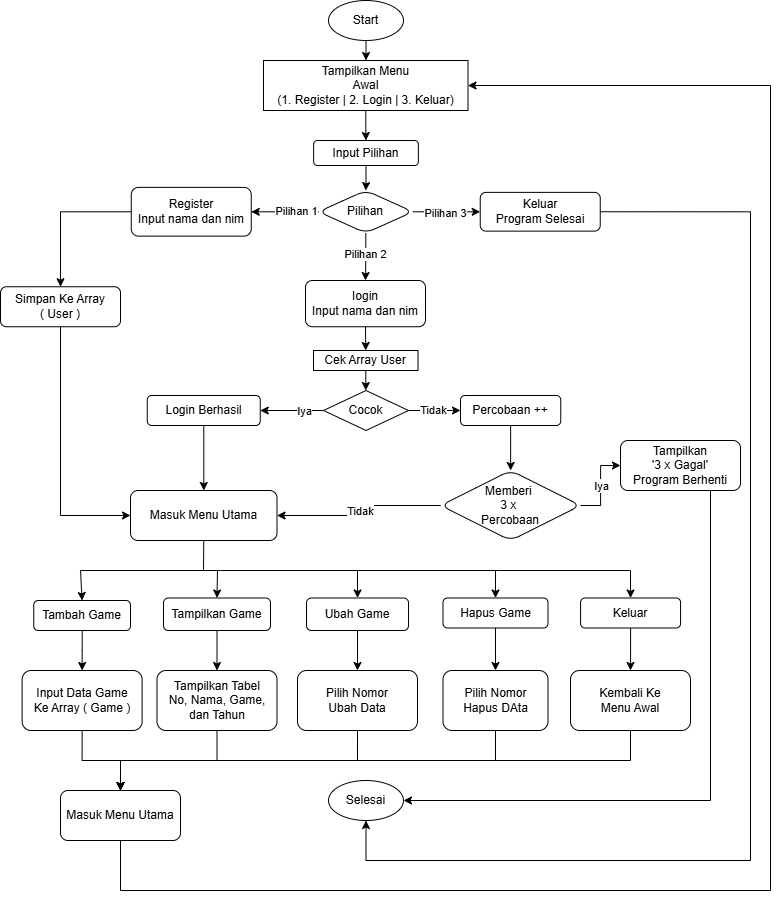

The diagram above was exported from draw.io. Its source (the exported page's mxGraphModel, read from the mxfile embedded in the PNG):
<mxGraphModel dx="2066" dy="1003" grid="1" gridSize="10" guides="1" tooltips="1" connect="1" arrows="1" fold="1" page="1" pageScale="1" pageWidth="850" pageHeight="1100" math="0" shadow="0">
  <root>
    <mxCell id="0" />
    <mxCell id="1" parent="0" />
    <mxCell id="coDsL_hv0qogN8Jh7Sjb-3" edge="1" parent="1" source="coDsL_hv0qogN8Jh7Sjb-1" style="edgeStyle=orthogonalEdgeStyle;rounded=0;orthogonalLoop=1;jettySize=auto;html=1;" target="coDsL_hv0qogN8Jh7Sjb-2" value="">
      <mxGeometry relative="1" as="geometry" />
    </mxCell>
    <mxCell id="coDsL_hv0qogN8Jh7Sjb-1" parent="1" style="ellipse;whiteSpace=wrap;html=1;" value="Start" vertex="1">
      <mxGeometry height="40" width="75" x="388" y="40" as="geometry" />
    </mxCell>
    <mxCell id="coDsL_hv0qogN8Jh7Sjb-5" edge="1" parent="1" source="coDsL_hv0qogN8Jh7Sjb-2" style="edgeStyle=orthogonalEdgeStyle;rounded=0;orthogonalLoop=1;jettySize=auto;html=1;" target="coDsL_hv0qogN8Jh7Sjb-4" value="">
      <mxGeometry relative="1" as="geometry" />
    </mxCell>
    <mxCell id="coDsL_hv0qogN8Jh7Sjb-2" parent="1" style="whiteSpace=wrap;html=1;" value="Tampilkan Menu&lt;br&gt;Awal&lt;br&gt;(1. Register | 2. Login | 3. Keluar)" vertex="1">
      <mxGeometry height="50" width="204.5" x="323" y="100" as="geometry" />
    </mxCell>
    <mxCell id="coDsL_hv0qogN8Jh7Sjb-7" edge="1" parent="1" source="coDsL_hv0qogN8Jh7Sjb-4" style="edgeStyle=orthogonalEdgeStyle;rounded=0;orthogonalLoop=1;jettySize=auto;html=1;" target="coDsL_hv0qogN8Jh7Sjb-6" value="">
      <mxGeometry relative="1" as="geometry" />
    </mxCell>
    <mxCell id="coDsL_hv0qogN8Jh7Sjb-4" parent="1" style="rounded=1;whiteSpace=wrap;html=1;" value="Input Pilihan" vertex="1">
      <mxGeometry height="25" width="104.75" x="373.13" y="180" as="geometry" />
    </mxCell>
    <mxCell id="coDsL_hv0qogN8Jh7Sjb-13" edge="1" parent="1" source="coDsL_hv0qogN8Jh7Sjb-6" style="edgeStyle=orthogonalEdgeStyle;rounded=0;orthogonalLoop=1;jettySize=auto;html=1;" target="coDsL_hv0qogN8Jh7Sjb-12" value="">
      <mxGeometry relative="1" as="geometry" />
    </mxCell>
    <mxCell id="coDsL_hv0qogN8Jh7Sjb-14" connectable="0" parent="coDsL_hv0qogN8Jh7Sjb-13" style="edgeLabel;html=1;align=center;verticalAlign=middle;resizable=0;points=[];" value="Pilihan 2" vertex="1">
      <mxGeometry relative="1" x="-0.1324" y="-1" as="geometry">
        <mxPoint as="offset" />
      </mxGeometry>
    </mxCell>
    <mxCell id="coDsL_hv0qogN8Jh7Sjb-16" edge="1" parent="1" source="coDsL_hv0qogN8Jh7Sjb-6" style="edgeStyle=orthogonalEdgeStyle;rounded=0;orthogonalLoop=1;jettySize=auto;html=1;" target="coDsL_hv0qogN8Jh7Sjb-15" value="">
      <mxGeometry relative="1" as="geometry" />
    </mxCell>
    <mxCell id="coDsL_hv0qogN8Jh7Sjb-20" connectable="0" parent="coDsL_hv0qogN8Jh7Sjb-16" style="edgeLabel;html=1;align=center;verticalAlign=middle;resizable=0;points=[];" value="Pilihan 3" vertex="1">
      <mxGeometry relative="1" x="-0.0447" y="-1" as="geometry">
        <mxPoint as="offset" />
      </mxGeometry>
    </mxCell>
    <mxCell id="coDsL_hv0qogN8Jh7Sjb-18" edge="1" parent="1" source="coDsL_hv0qogN8Jh7Sjb-6" style="edgeStyle=orthogonalEdgeStyle;rounded=0;orthogonalLoop=1;jettySize=auto;html=1;" target="coDsL_hv0qogN8Jh7Sjb-17" value="">
      <mxGeometry relative="1" as="geometry" />
    </mxCell>
    <mxCell id="coDsL_hv0qogN8Jh7Sjb-19" connectable="0" parent="coDsL_hv0qogN8Jh7Sjb-18" style="edgeLabel;html=1;align=center;verticalAlign=middle;resizable=0;points=[];" value="Pilihan 1" vertex="1">
      <mxGeometry relative="1" x="-0.3302" y="-1" as="geometry">
        <mxPoint as="offset" />
      </mxGeometry>
    </mxCell>
    <mxCell id="coDsL_hv0qogN8Jh7Sjb-6" parent="1" style="rhombus;whiteSpace=wrap;html=1;rounded=1;" value="Pilihan" vertex="1">
      <mxGeometry height="42.5" width="94.49" x="378" y="230" as="geometry" />
    </mxCell>
    <mxCell id="coDsL_hv0qogN8Jh7Sjb-28" edge="1" parent="1" source="coDsL_hv0qogN8Jh7Sjb-12" style="edgeStyle=orthogonalEdgeStyle;rounded=0;orthogonalLoop=1;jettySize=auto;html=1;exitX=0.5;exitY=1;exitDx=0;exitDy=0;entryX=0.5;entryY=0;entryDx=0;entryDy=0;" target="coDsL_hv0qogN8Jh7Sjb-27">
      <mxGeometry relative="1" as="geometry" />
    </mxCell>
    <mxCell id="coDsL_hv0qogN8Jh7Sjb-12" parent="1" style="whiteSpace=wrap;html=1;rounded=1;" value="Iogin&lt;br&gt;Input nama dan nim" vertex="1">
      <mxGeometry height="46.25" width="120" x="365" y="320" as="geometry" />
    </mxCell>
    <mxCell id="coDsL_hv0qogN8Jh7Sjb-51" edge="1" parent="1" source="coDsL_hv0qogN8Jh7Sjb-15" style="edgeStyle=orthogonalEdgeStyle;rounded=0;orthogonalLoop=1;jettySize=auto;html=1;exitX=1;exitY=0.5;exitDx=0;exitDy=0;entryX=0.5;entryY=1;entryDx=0;entryDy=0;" target="coDsL_hv0qogN8Jh7Sjb-49">
      <mxGeometry relative="1" as="geometry">
        <Array as="points">
          <mxPoint x="810" y="251" />
          <mxPoint x="810" y="900" />
          <mxPoint x="426" y="900" />
        </Array>
        <mxPoint x="820" y="980" as="targetPoint" />
      </mxGeometry>
    </mxCell>
    <mxCell id="coDsL_hv0qogN8Jh7Sjb-15" parent="1" style="whiteSpace=wrap;html=1;rounded=1;" value="Keluar&lt;br&gt;Program Selesai" vertex="1">
      <mxGeometry height="38.75" width="120" x="539.74" y="231.88" as="geometry" />
    </mxCell>
    <mxCell id="coDsL_hv0qogN8Jh7Sjb-53" edge="1" parent="1" source="coDsL_hv0qogN8Jh7Sjb-17" style="edgeStyle=orthogonalEdgeStyle;rounded=0;orthogonalLoop=1;jettySize=auto;html=1;" target="coDsL_hv0qogN8Jh7Sjb-52" value="">
      <mxGeometry relative="1" as="geometry" />
    </mxCell>
    <mxCell id="coDsL_hv0qogN8Jh7Sjb-17" parent="1" style="whiteSpace=wrap;html=1;rounded=1;" value="Register&lt;br&gt;Input nama dan nim" vertex="1">
      <mxGeometry height="48.75" width="120" x="190.76" y="226.88" as="geometry" />
    </mxCell>
    <mxCell id="coDsL_hv0qogN8Jh7Sjb-30" edge="1" parent="1" source="coDsL_hv0qogN8Jh7Sjb-27" style="edgeStyle=orthogonalEdgeStyle;rounded=0;orthogonalLoop=1;jettySize=auto;html=1;" target="coDsL_hv0qogN8Jh7Sjb-29" value="">
      <mxGeometry relative="1" as="geometry" />
    </mxCell>
    <mxCell id="coDsL_hv0qogN8Jh7Sjb-27" parent="1" style="rounded=0;whiteSpace=wrap;html=1;" value="Cek Array User" vertex="1">
      <mxGeometry height="20" width="104.49" x="373" y="390" as="geometry" />
    </mxCell>
    <mxCell id="coDsL_hv0qogN8Jh7Sjb-32" edge="1" parent="1" source="coDsL_hv0qogN8Jh7Sjb-29" style="edgeStyle=orthogonalEdgeStyle;rounded=0;orthogonalLoop=1;jettySize=auto;html=1;exitX=1;exitY=0.5;exitDx=0;exitDy=0;entryX=0;entryY=0.5;entryDx=0;entryDy=0;" target="coDsL_hv0qogN8Jh7Sjb-31">
      <mxGeometry relative="1" as="geometry" />
    </mxCell>
    <mxCell id="coDsL_hv0qogN8Jh7Sjb-38" connectable="0" parent="coDsL_hv0qogN8Jh7Sjb-32" style="edgeLabel;html=1;align=center;verticalAlign=middle;resizable=0;points=[];" value="Tidak" vertex="1">
      <mxGeometry relative="1" x="-0.06" y="1" as="geometry">
        <mxPoint as="offset" />
      </mxGeometry>
    </mxCell>
    <mxCell id="coDsL_hv0qogN8Jh7Sjb-34" edge="1" parent="1" source="coDsL_hv0qogN8Jh7Sjb-29" style="edgeStyle=orthogonalEdgeStyle;rounded=0;orthogonalLoop=1;jettySize=auto;html=1;exitX=0;exitY=0.5;exitDx=0;exitDy=0;entryX=1;entryY=0.5;entryDx=0;entryDy=0;" target="coDsL_hv0qogN8Jh7Sjb-33">
      <mxGeometry relative="1" as="geometry" />
    </mxCell>
    <mxCell id="coDsL_hv0qogN8Jh7Sjb-37" connectable="0" parent="coDsL_hv0qogN8Jh7Sjb-34" style="edgeLabel;html=1;align=center;verticalAlign=middle;resizable=0;points=[];" value="Iya" vertex="1">
      <mxGeometry relative="1" x="-0.3775" as="geometry">
        <mxPoint as="offset" />
      </mxGeometry>
    </mxCell>
    <mxCell id="coDsL_hv0qogN8Jh7Sjb-29" parent="1" style="rhombus;whiteSpace=wrap;html=1;rounded=0;" value="Cocok" vertex="1">
      <mxGeometry height="40" width="85" x="383.01" y="430" as="geometry" />
    </mxCell>
    <mxCell id="coDsL_hv0qogN8Jh7Sjb-40" edge="1" parent="1" source="coDsL_hv0qogN8Jh7Sjb-31" style="edgeStyle=orthogonalEdgeStyle;rounded=0;orthogonalLoop=1;jettySize=auto;html=1;" target="coDsL_hv0qogN8Jh7Sjb-39" value="">
      <mxGeometry relative="1" as="geometry" />
    </mxCell>
    <mxCell id="coDsL_hv0qogN8Jh7Sjb-31" parent="1" style="rounded=1;whiteSpace=wrap;html=1;" value="Percobaan ++" vertex="1">
      <mxGeometry height="30" width="100.26" x="520" y="435" as="geometry" />
    </mxCell>
    <mxCell id="coDsL_hv0qogN8Jh7Sjb-36" edge="1" parent="1" source="coDsL_hv0qogN8Jh7Sjb-33" style="edgeStyle=orthogonalEdgeStyle;rounded=0;orthogonalLoop=1;jettySize=auto;html=1;" target="coDsL_hv0qogN8Jh7Sjb-35" value="">
      <mxGeometry relative="1" as="geometry" />
    </mxCell>
    <mxCell id="coDsL_hv0qogN8Jh7Sjb-33" parent="1" style="rounded=1;whiteSpace=wrap;html=1;" value="Login Berhasil" vertex="1">
      <mxGeometry height="30" width="113" x="206.75" y="435" as="geometry" />
    </mxCell>
    <mxCell id="coDsL_hv0qogN8Jh7Sjb-35" parent="1" style="rounded=1;whiteSpace=wrap;html=1;" value="Masuk Menu Utama" vertex="1">
      <mxGeometry height="50" width="146.5" x="190" y="530" as="geometry" />
    </mxCell>
    <mxCell id="coDsL_hv0qogN8Jh7Sjb-42" edge="1" parent="1" source="coDsL_hv0qogN8Jh7Sjb-39" style="edgeStyle=orthogonalEdgeStyle;rounded=0;orthogonalLoop=1;jettySize=auto;html=1;exitX=0;exitY=0.5;exitDx=0;exitDy=0;entryX=1;entryY=0.5;entryDx=0;entryDy=0;" target="coDsL_hv0qogN8Jh7Sjb-35">
      <mxGeometry relative="1" as="geometry" />
    </mxCell>
    <mxCell id="coDsL_hv0qogN8Jh7Sjb-43" connectable="0" parent="coDsL_hv0qogN8Jh7Sjb-42" style="edgeLabel;html=1;align=center;verticalAlign=middle;resizable=0;points=[];" value="Tidak" vertex="1">
      <mxGeometry relative="1" x="-0.0012" y="1" as="geometry">
        <mxPoint as="offset" />
      </mxGeometry>
    </mxCell>
    <mxCell id="coDsL_hv0qogN8Jh7Sjb-45" edge="1" parent="1" source="coDsL_hv0qogN8Jh7Sjb-39" style="edgeStyle=orthogonalEdgeStyle;rounded=0;orthogonalLoop=1;jettySize=auto;html=1;" target="coDsL_hv0qogN8Jh7Sjb-44" value="">
      <mxGeometry relative="1" as="geometry" />
    </mxCell>
    <mxCell id="coDsL_hv0qogN8Jh7Sjb-46" connectable="0" parent="coDsL_hv0qogN8Jh7Sjb-45" style="edgeLabel;html=1;align=center;verticalAlign=middle;resizable=0;points=[];" value="ya" vertex="1">
      <mxGeometry relative="1" x="0.035" as="geometry">
        <mxPoint as="offset" />
      </mxGeometry>
    </mxCell>
    <mxCell id="coDsL_hv0qogN8Jh7Sjb-47" connectable="0" parent="coDsL_hv0qogN8Jh7Sjb-45" style="edgeLabel;html=1;align=center;verticalAlign=middle;resizable=0;points=[];" value="Iya" vertex="1">
      <mxGeometry relative="1" x="0.01" as="geometry">
        <mxPoint as="offset" />
      </mxGeometry>
    </mxCell>
    <mxCell id="coDsL_hv0qogN8Jh7Sjb-39" parent="1" style="rhombus;whiteSpace=wrap;html=1;rounded=1;" value="Memberi&amp;nbsp;&lt;br&gt;3 x&amp;nbsp;&lt;br&gt;Percobaan" vertex="1">
      <mxGeometry height="70" width="139.87" x="500.2" y="510" as="geometry" />
    </mxCell>
    <mxCell id="coDsL_hv0qogN8Jh7Sjb-50" edge="1" parent="1" source="coDsL_hv0qogN8Jh7Sjb-44" style="edgeStyle=orthogonalEdgeStyle;rounded=0;orthogonalLoop=1;jettySize=auto;html=1;exitX=0.5;exitY=1;exitDx=0;exitDy=0;entryX=1;entryY=0.5;entryDx=0;entryDy=0;" target="coDsL_hv0qogN8Jh7Sjb-49">
      <mxGeometry relative="1" as="geometry">
        <Array as="points">
          <mxPoint x="770" y="530" />
          <mxPoint x="770" y="840" />
        </Array>
      </mxGeometry>
    </mxCell>
    <mxCell id="coDsL_hv0qogN8Jh7Sjb-44" parent="1" style="whiteSpace=wrap;html=1;rounded=1;" value="Tampilkan&lt;br&gt;'3 x Gagal'&lt;br&gt;Program Berhenti" vertex="1">
      <mxGeometry height="50" width="120" x="680" y="480" as="geometry" />
    </mxCell>
    <mxCell id="coDsL_hv0qogN8Jh7Sjb-49" parent="1" style="ellipse;whiteSpace=wrap;html=1;" value="Selesai" vertex="1">
      <mxGeometry height="40" width="75" x="388" y="820" as="geometry" />
    </mxCell>
    <mxCell id="coDsL_hv0qogN8Jh7Sjb-54" edge="1" parent="1" source="coDsL_hv0qogN8Jh7Sjb-52" style="edgeStyle=orthogonalEdgeStyle;rounded=0;orthogonalLoop=1;jettySize=auto;html=1;exitX=0.5;exitY=1;exitDx=0;exitDy=0;entryX=0;entryY=0.5;entryDx=0;entryDy=0;" target="coDsL_hv0qogN8Jh7Sjb-35">
      <mxGeometry relative="1" as="geometry" />
    </mxCell>
    <mxCell id="coDsL_hv0qogN8Jh7Sjb-52" parent="1" style="rounded=1;whiteSpace=wrap;html=1;" value="Simpan Ke Array (&amp;nbsp;&lt;span style=&quot;background-color: transparent; color: light-dark(rgb(0, 0, 0), rgb(255, 255, 255));&quot;&gt;User )&lt;/span&gt;" vertex="1">
      <mxGeometry height="40" width="120" x="60" y="326.25" as="geometry" />
    </mxCell>
    <mxCell id="coDsL_hv0qogN8Jh7Sjb-63" edge="1" parent="1" source="coDsL_hv0qogN8Jh7Sjb-55" style="edgeStyle=orthogonalEdgeStyle;rounded=0;orthogonalLoop=1;jettySize=auto;html=1;" target="coDsL_hv0qogN8Jh7Sjb-62" value="">
      <mxGeometry relative="1" as="geometry" />
    </mxCell>
    <mxCell id="coDsL_hv0qogN8Jh7Sjb-55" parent="1" style="whiteSpace=wrap;html=1;rounded=1;" value="Tambah Game" vertex="1">
      <mxGeometry height="30" width="96.75" x="93.25" y="640" as="geometry" />
    </mxCell>
    <mxCell id="coDsL_hv0qogN8Jh7Sjb-65" edge="1" parent="1" source="coDsL_hv0qogN8Jh7Sjb-57" style="edgeStyle=orthogonalEdgeStyle;rounded=0;orthogonalLoop=1;jettySize=auto;html=1;" target="coDsL_hv0qogN8Jh7Sjb-64" value="">
      <mxGeometry relative="1" as="geometry" />
    </mxCell>
    <mxCell id="coDsL_hv0qogN8Jh7Sjb-57" parent="1" style="rounded=1;whiteSpace=wrap;html=1;" value="Tampilkan Game" vertex="1">
      <mxGeometry height="32.5" width="107" x="223" y="637.5" as="geometry" />
    </mxCell>
    <mxCell id="coDsL_hv0qogN8Jh7Sjb-68" edge="1" parent="1" source="coDsL_hv0qogN8Jh7Sjb-58" style="edgeStyle=orthogonalEdgeStyle;rounded=0;orthogonalLoop=1;jettySize=auto;html=1;" target="coDsL_hv0qogN8Jh7Sjb-67" value="">
      <mxGeometry relative="1" as="geometry" />
    </mxCell>
    <mxCell id="coDsL_hv0qogN8Jh7Sjb-58" parent="1" style="rounded=1;whiteSpace=wrap;html=1;" value="Ubah Game" vertex="1">
      <mxGeometry height="32.5" width="102" x="366.01" y="637.5" as="geometry" />
    </mxCell>
    <mxCell id="coDsL_hv0qogN8Jh7Sjb-71" edge="1" parent="1" source="coDsL_hv0qogN8Jh7Sjb-59" style="edgeStyle=orthogonalEdgeStyle;rounded=0;orthogonalLoop=1;jettySize=auto;html=1;" target="coDsL_hv0qogN8Jh7Sjb-70" value="">
      <mxGeometry relative="1" as="geometry" />
    </mxCell>
    <mxCell id="coDsL_hv0qogN8Jh7Sjb-59" parent="1" style="rounded=1;whiteSpace=wrap;html=1;" value="Hapus Game" vertex="1">
      <mxGeometry height="30" width="105" x="502.5" y="637.5" as="geometry" />
    </mxCell>
    <mxCell id="coDsL_hv0qogN8Jh7Sjb-73" edge="1" parent="1" source="coDsL_hv0qogN8Jh7Sjb-60" style="edgeStyle=orthogonalEdgeStyle;rounded=0;orthogonalLoop=1;jettySize=auto;html=1;" target="coDsL_hv0qogN8Jh7Sjb-72" value="">
      <mxGeometry relative="1" as="geometry" />
    </mxCell>
    <mxCell id="coDsL_hv0qogN8Jh7Sjb-60" parent="1" style="rounded=1;whiteSpace=wrap;html=1;" value="Keluar" vertex="1">
      <mxGeometry height="30" width="100" x="640.07" y="637.5" as="geometry" />
    </mxCell>
    <mxCell id="coDsL_hv0qogN8Jh7Sjb-86" edge="1" parent="1" source="coDsL_hv0qogN8Jh7Sjb-62" style="edgeStyle=orthogonalEdgeStyle;rounded=0;orthogonalLoop=1;jettySize=auto;html=1;exitX=0.5;exitY=1;exitDx=0;exitDy=0;entryX=0.5;entryY=0;entryDx=0;entryDy=0;" target="coDsL_hv0qogN8Jh7Sjb-85">
      <mxGeometry relative="1" as="geometry" />
    </mxCell>
    <mxCell id="coDsL_hv0qogN8Jh7Sjb-62" parent="1" style="whiteSpace=wrap;html=1;rounded=1;" value="Input Data Game&lt;br&gt;Ke Array ( Game )" vertex="1">
      <mxGeometry height="60" width="120" x="81.63" y="710" as="geometry" />
    </mxCell>
    <mxCell id="coDsL_hv0qogN8Jh7Sjb-87" edge="1" parent="1" source="coDsL_hv0qogN8Jh7Sjb-64" style="edgeStyle=orthogonalEdgeStyle;rounded=0;orthogonalLoop=1;jettySize=auto;html=1;exitX=0.5;exitY=1;exitDx=0;exitDy=0;">
      <mxGeometry relative="1" as="geometry">
        <mxPoint x="180" y="830" as="targetPoint" />
      </mxGeometry>
    </mxCell>
    <mxCell id="coDsL_hv0qogN8Jh7Sjb-64" parent="1" style="whiteSpace=wrap;html=1;rounded=1;" value="Tampilkan Tabel&lt;br&gt;No, Nama, Game, dan Tahun" vertex="1">
      <mxGeometry height="60" width="120" x="216.5" y="710" as="geometry" />
    </mxCell>
    <mxCell id="coDsL_hv0qogN8Jh7Sjb-88" edge="1" parent="1" source="coDsL_hv0qogN8Jh7Sjb-67" style="edgeStyle=orthogonalEdgeStyle;rounded=0;orthogonalLoop=1;jettySize=auto;html=1;exitX=0.5;exitY=1;exitDx=0;exitDy=0;entryX=0.5;entryY=0;entryDx=0;entryDy=0;" target="coDsL_hv0qogN8Jh7Sjb-85">
      <mxGeometry relative="1" as="geometry" />
    </mxCell>
    <mxCell id="coDsL_hv0qogN8Jh7Sjb-67" parent="1" style="whiteSpace=wrap;html=1;rounded=1;" value="Pilih Nomor&lt;br&gt;Ubah Data" vertex="1">
      <mxGeometry height="60" width="120" x="357.01" y="710" as="geometry" />
    </mxCell>
    <mxCell id="coDsL_hv0qogN8Jh7Sjb-89" edge="1" parent="1" source="coDsL_hv0qogN8Jh7Sjb-70" style="edgeStyle=orthogonalEdgeStyle;rounded=0;orthogonalLoop=1;jettySize=auto;html=1;exitX=0.5;exitY=1;exitDx=0;exitDy=0;entryX=0.5;entryY=0;entryDx=0;entryDy=0;" target="coDsL_hv0qogN8Jh7Sjb-85">
      <mxGeometry relative="1" as="geometry" />
    </mxCell>
    <mxCell id="coDsL_hv0qogN8Jh7Sjb-70" parent="1" style="whiteSpace=wrap;html=1;rounded=1;" value="Pilih Nomor&lt;div&gt;Hapus DAta&lt;/div&gt;" vertex="1">
      <mxGeometry height="60" width="105" x="502.5" y="710" as="geometry" />
    </mxCell>
    <mxCell id="coDsL_hv0qogN8Jh7Sjb-90" edge="1" parent="1" source="coDsL_hv0qogN8Jh7Sjb-72" style="edgeStyle=orthogonalEdgeStyle;rounded=0;orthogonalLoop=1;jettySize=auto;html=1;exitX=0.5;exitY=1;exitDx=0;exitDy=0;" target="coDsL_hv0qogN8Jh7Sjb-85">
      <mxGeometry relative="1" as="geometry" />
    </mxCell>
    <mxCell id="coDsL_hv0qogN8Jh7Sjb-72" parent="1" style="whiteSpace=wrap;html=1;rounded=1;" value="Kembali Ke&lt;br&gt;Menu Awal" vertex="1">
      <mxGeometry height="60" width="120" x="630" y="710" as="geometry" />
    </mxCell>
    <mxCell id="coDsL_hv0qogN8Jh7Sjb-75" edge="1" parent="1" style="endArrow=none;html=1;rounded=0;" value="">
      <mxGeometry height="50" relative="1" width="50" as="geometry">
        <Array as="points">
          <mxPoint x="280" y="610" />
          <mxPoint x="560" y="610" />
        </Array>
        <mxPoint x="140" y="610" as="sourcePoint" />
        <mxPoint x="690" y="610" as="targetPoint" />
      </mxGeometry>
    </mxCell>
    <mxCell id="coDsL_hv0qogN8Jh7Sjb-79" edge="1" parent="1" style="endArrow=classic;html=1;rounded=0;entryX=0.5;entryY=0;entryDx=0;entryDy=0;" target="coDsL_hv0qogN8Jh7Sjb-58" value="">
      <mxGeometry height="50" relative="1" width="50" as="geometry">
        <mxPoint x="417" y="610" as="sourcePoint" />
        <mxPoint x="540" y="630" as="targetPoint" />
      </mxGeometry>
    </mxCell>
    <mxCell id="coDsL_hv0qogN8Jh7Sjb-80" edge="1" parent="1" style="endArrow=classic;html=1;rounded=0;entryX=0.5;entryY=0;entryDx=0;entryDy=0;" target="coDsL_hv0qogN8Jh7Sjb-59" value="">
      <mxGeometry height="50" relative="1" width="50" as="geometry">
        <mxPoint x="555" y="610" as="sourcePoint" />
        <mxPoint x="540" y="630" as="targetPoint" />
      </mxGeometry>
    </mxCell>
    <mxCell id="coDsL_hv0qogN8Jh7Sjb-81" edge="1" parent="1" style="endArrow=classic;html=1;rounded=0;entryX=0.5;entryY=0;entryDx=0;entryDy=0;" target="coDsL_hv0qogN8Jh7Sjb-60" value="">
      <mxGeometry height="50" relative="1" width="50" as="geometry">
        <mxPoint x="690" y="610" as="sourcePoint" />
        <mxPoint x="540" y="630" as="targetPoint" />
      </mxGeometry>
    </mxCell>
    <mxCell id="coDsL_hv0qogN8Jh7Sjb-82" edge="1" parent="1" style="endArrow=classic;html=1;rounded=0;entryX=0.5;entryY=0;entryDx=0;entryDy=0;" target="coDsL_hv0qogN8Jh7Sjb-55" value="">
      <mxGeometry height="50" relative="1" width="50" as="geometry">
        <mxPoint x="140" y="610" as="sourcePoint" />
        <mxPoint x="540" y="630" as="targetPoint" />
      </mxGeometry>
    </mxCell>
    <mxCell id="coDsL_hv0qogN8Jh7Sjb-83" edge="1" parent="1" style="endArrow=classic;html=1;rounded=0;entryX=0.5;entryY=0;entryDx=0;entryDy=0;" target="coDsL_hv0qogN8Jh7Sjb-57" value="">
      <mxGeometry height="50" relative="1" width="50" as="geometry">
        <mxPoint x="277" y="610" as="sourcePoint" />
        <mxPoint x="540" y="630" as="targetPoint" />
      </mxGeometry>
    </mxCell>
    <mxCell id="coDsL_hv0qogN8Jh7Sjb-84" edge="1" parent="1" source="coDsL_hv0qogN8Jh7Sjb-35" style="endArrow=none;html=1;rounded=0;exitX=0.5;exitY=1;exitDx=0;exitDy=0;" value="">
      <mxGeometry height="50" relative="1" width="50" as="geometry">
        <mxPoint x="490" y="680" as="sourcePoint" />
        <mxPoint x="263" y="610" as="targetPoint" />
      </mxGeometry>
    </mxCell>
    <mxCell id="coDsL_hv0qogN8Jh7Sjb-92" edge="1" parent="1" source="coDsL_hv0qogN8Jh7Sjb-85" style="edgeStyle=orthogonalEdgeStyle;rounded=0;orthogonalLoop=1;jettySize=auto;html=1;exitX=0.5;exitY=1;exitDx=0;exitDy=0;entryX=1;entryY=0.5;entryDx=0;entryDy=0;" target="coDsL_hv0qogN8Jh7Sjb-2">
      <mxGeometry relative="1" as="geometry">
        <Array as="points">
          <mxPoint x="180" y="930" />
          <mxPoint x="830" y="930" />
          <mxPoint x="830" y="125" />
        </Array>
        <mxPoint x="830" y="870" as="targetPoint" />
      </mxGeometry>
    </mxCell>
    <mxCell id="coDsL_hv0qogN8Jh7Sjb-85" parent="1" style="rounded=1;whiteSpace=wrap;html=1;" value="Masuk Menu Utama" vertex="1">
      <mxGeometry height="50" width="120" x="120" y="830" as="geometry" />
    </mxCell>
  </root>
</mxGraphModel>